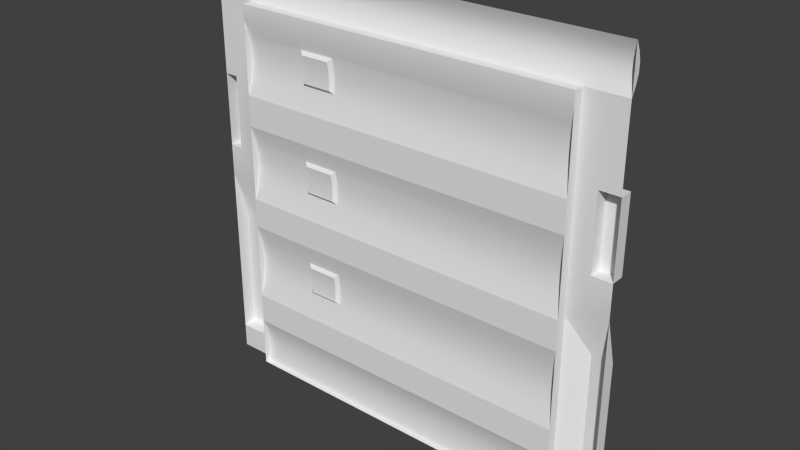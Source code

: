 # Source: maint2_6.blend  (saved by Blender 2.76.0; exported with 4.5.12 LTS)
import bpy
from mathutils import Matrix  # noqa: F401  (used for matrix-valued properties, if any)

bpy.ops.wm.read_factory_settings(use_empty=True)
scene = bpy.context.scene
scene.name = 'Scene'

# ---- collections
col_collection_1 = bpy.data.collections.new('Collection 1'); scene.collection.children.link(col_collection_1)

# ---- materials (node trees are filled in below, after node groups)
mat_maint2_6 = bpy.data.materials.new('maint2_6')
mat_maint2_6.alpha_threshold = 0.0
mat_maint2_6.use_transparent_shadow = False
mat_maint2_6.roughness = 0.5

# ---- material node trees

# ---- world
world_world = bpy.data.worlds.new('World'); scene.world = world_world
world_world.color = (0.05088, 0.05088, 0.05088)
world_world.use_sun_shadow = False
world_world.sun_shadow_jitter_overblur = 0.0
world_world.cycles.sampling_method = 'MANUAL'
world_world.cycles.sample_map_resolution = 256

# ---- meshes
me_maint2_6 = bpy.data.meshes.new('maint2_6')
me_maint2_6.from_pydata([(-1.04, -1.28, -1.28), (1.04, -1.28, -1.28), (1.04, -1.34, -1.28), (-1.04, -1.34, -1.28), (-1.04, -1.311, -1.28), (-1.04, -1.314, 0.5859), (-1.04, -1.3, 0.6729), (-1.04, -1.3, 0.7598), (-1.04, -1.314, 0.8468), (1.04, -1.314, 0.5859), (1.04, -1.3, 0.6729), (1.04, -1.3, 0.7598), (1.04, -1.314, 0.8468), (-1.04, -1.315, -0.05255), (-1.04, -1.3, 0.03884), (-1.04, -1.3, 0.1302), (-1.04, -1.315, 0.2216), (1.04, -1.34, -0.1439), (1.04, -1.315, -0.05255), (1.04, -1.3, 0.03884), (1.04, -1.3, 0.1302), (1.04, -1.315, 0.2216), (-1.04, -1.316, -0.6997), (-1.04, -1.3, -0.6053), (-1.04, -1.3, -0.5109), (-1.04, -1.316, -0.4165), (1.04, -1.316, -0.6997), (1.04, -1.3, -0.6053), (1.04, -1.3, -0.5109), (1.04, -1.316, -0.4165), (-1.04, -1.3, -1.212), (-1.04, -1.3, -1.133), (-1.04, -1.312, -1.055), (1.04, -1.3, -1.212), (1.04, -1.3, -1.133), (1.04, -1.312, -1.055), (1.28, -1.28, 1.28), (-1.28, -1.28, 1.28), (1.28, -1.28, 1.021), (-1.28, -1.28, 1.021), (-1.28, -1.255, 1.073), (-1.28, -1.24, 1.124), (-1.28, -1.24, 1.176), (-1.28, -1.255, 1.228), (1.28, -1.255, 1.228), (1.28, -1.24, 1.176), (1.28, -1.24, 1.124), (1.28, -1.255, 1.073), (-1.04, -1.28, 1.021), (1.04, -1.28, 1.021), (-1.04, -1.34, -1.28), (-1.04, -1.34, 1.021), (1.04, -1.34, 1.021), (1.04, -1.34, 0.9337), (-1.04, -1.28, -0.1439), (1.04, -1.28, -0.1439), (1.04, -1.34, 0.313), (1.04, -1.34, -0.3221), (1.28, -1.28, -1.133), (-1.28, -1.28, -1.133), (-1.04, -1.28, -0.9769), (1.04, -1.28, -1.133), (1.04, -1.28, -0.9769), (1.04, -1.34, -0.9769), (-1.28, -1.28, -0.07996), (1.28, -1.28, -0.07989), (-1.04, -1.28, -1.12), (-1.28, -1.2, -1.12), (-1.16, -1.28, -1.133), (-1.16, -1.28, -0.07996), (1.28, -1.2, -1.121), (-1.16, -1.2, -1.12), (1.16, -1.28, -0.07989), (-1.28, -1.2, -0.36), (-1.16, -1.2, -0.36), (1.28, -1.2, -0.36), (1.16, -1.2, -0.36), (1.16, -1.2, -1.121), (1.114, -1.23, -1.121), (-1.116, -1.23, -1.12), (-0.6401, -1.3, 0.6729), (-0.6401, -1.3, 0.7598), (-0.6401, -1.3, 0.03884), (-0.6401, -1.3, 0.1302), (-0.6401, -1.3, -0.6053), (-0.6401, -1.3, -0.5109), (-0.6401, -1.305, 0.6401), (-0.6401, -1.313, 0.8403), (-0.4199, -1.3, 0.6729), (-0.4199, -1.3, 0.7598), (-0.4199, -1.3, 0.03884), (-0.4199, -1.3, 0.1302), (-0.4199, -1.3, -0.6053), (-0.4199, -1.3, -0.5109), (-0.4199, -1.305, 0.6401), (-0.4199, -1.313, 0.8403), (-0.4399, -1.32, 0.6729), (-0.4399, -1.32, 0.7598), (-0.4399, -1.32, 0.03884), (-0.4399, -1.32, 0.1302), (-0.4399, -1.32, -0.6053), (-0.4399, -1.32, -0.5109), (-0.6201, -1.32, 0.6729), (-0.6201, -1.32, 0.7598), (-0.6201, -1.32, 0.03884), (-0.6201, -1.32, 0.1302), (-0.6201, -1.32, -0.6053), (-0.6201, -1.32, -0.5109), (-0.4399, -1.33, 0.8198), (-0.6201, -1.33, 0.8198), (-0.4399, -1.322, 0.6603), (-0.6201, -1.322, 0.6603), (-0.6401, -1.312, 0.2), (-0.4199, -1.312, 0.2), (-0.4399, -1.328, 0.1797), (-0.6201, -1.328, 0.1797), (-0.4399, -1.323, 0.02021), (-0.6201, -1.323, 0.02021), (-0.6401, -1.306, 0.000149), (-0.4199, -1.306, 0.000149), (-0.6401, -1.306, -0.6399), (-0.4199, -1.306, -0.6399), (-0.4399, -1.323, -0.6202), (-0.6201, -1.323, -0.6202), (-0.4399, -1.329, -0.46), (-0.6201, -1.329, -0.46), (-0.6401, -1.312, -0.4403), (-0.4199, -1.312, -0.4403), (-1.28, -1.28, 0.5597), (-1.2, -1.28, 0.5597), (-1.28, -1.28, 0.1199), (-1.2, -1.28, 0.1199), (1.28, -1.28, 0.1199), (1.16, -1.28, 0.1199), (1.28, -1.28, 0.5597), (1.16, -1.28, 0.5597), (1.28, -1.2, 0.5597), (-1.28, -1.2, 0.1199), (1.16, -1.2, 0.1199), (-1.2, -1.2, 0.1199), (-1.28, -1.2, 0.5597), (-1.2, -1.2, 0.5597), (1.28, -1.2, 0.1199), (1.16, -1.2, 0.5597), (-1.04, -1.34, 0.313), (-1.04, -1.34, 0.499), (-1.28, -1.28, -1.28), (-1.28, -1.255, 1.228), (-1.28, -1.28, 1.28), (1.28, -1.255, 1.073), (1.28, -1.28, 1.021), (1.28, -1.28, 1.021), (-1.28, -1.28, 1.021), (-1.28, -1.28, 1.021), (-1.28, -1.255, 1.073), (-1.28, -1.24, 1.124), (-1.28, -1.24, 1.176), (1.28, -1.28, 1.28), (1.28, -1.255, 1.228), (1.28, -1.24, 1.176), (1.28, -1.24, 1.124), (-1.04, -1.28, 1.021), (-1.04, -1.28, 1.021), (1.04, -1.28, 1.021), (1.04, -1.28, 1.021), (1.04, -1.28, -1.28), (1.04, -1.28, -1.28), (-1.04, -1.34, 0.9337), (-1.04, -1.34, 1.021), (-1.04, -1.34, 1.021), (1.04, -1.34, 1.021), (1.04, -1.34, 1.021), (1.04, -1.34, -1.28), (-1.04, -1.34, -0.3221), (1.04, -1.34, -0.9769), (-1.04, -1.28, -0.1439), (1.04, -1.28, -0.1439), (-1.28, -1.2, 0.1199), (-1.28, -1.2, 0.1199), (1.28, -1.2, 0.5597), (1.28, -1.2, 0.5597), (-1.04, -1.34, -0.7941), (1.28, -1.2, -1.121), (1.28, -1.2, -1.121), (1.28, -1.28, -1.133), (1.28, -1.28, -1.133), (-1.04, -1.28, -1.28), (-1.04, -1.28, -1.28), (-1.04, -1.28, -1.12), (-1.04, -1.28, -1.12), (1.04, -1.28, -1.133), (1.04, -1.28, -1.133), (-1.04, -1.34, -0.9769), (-1.04, -1.34, -0.9769), (1.04, -1.34, 0.499), (-1.04, -1.34, -0.1439), (1.04, -1.34, -0.7941), (-1.28, -1.2, -0.36), (-1.28, -1.28, -0.07996), (1.28, -1.2, -0.36), (-1.28, -1.28, -1.133), (-1.28, -1.28, -1.133), (-1.16, -1.28, -1.133), (-1.28, -1.2, -1.12), (-1.28, -1.2, -1.12), (-1.16, -1.2, -1.12), (-1.16, -1.2, -1.12), (-1.16, -1.2, -0.36), (1.28, -1.28, -1.28), (1.16, -1.2, -1.121), (1.16, -1.2, -1.121), (-1.116, -1.23, -1.12), (1.16, -1.28, 0.1199), (1.16, -1.28, 0.1199), (1.28, -1.28, -0.07989), (1.16, -1.2, -0.36), (-0.6401, -1.313, 0.8403), (-0.6401, -1.313, 0.8403), (-0.6401, -1.3, -0.6053), (-0.6401, -1.3, -0.5109), (-0.6401, -1.3, 0.03884), (-0.6401, -1.3, 0.1302), (-0.6401, -1.3, 0.6729), (-0.6401, -1.3, 0.7598), (-0.4199, -1.305, 0.6401), (-0.4199, -1.305, 0.6401), (-0.4199, -1.313, 0.8403), (-0.4199, -1.313, 0.8403), (1.04, -1.311, -1.28), (-0.4199, -1.3, 0.6729), (-0.4199, -1.3, 0.7598), (-0.4199, -1.3, 0.03884), (-0.4199, -1.3, 0.1302), (-0.4199, -1.3, -0.6053), (-0.4199, -1.3, -0.5109), (-0.4399, -1.322, 0.6603), (-0.4399, -1.322, 0.6603), (-0.4399, -1.32, 0.6729), (-0.4399, -1.32, 0.7598), (-0.4399, -1.323, 0.02021), (-0.4399, -1.323, 0.02021), (-0.4399, -1.32, 0.03884), (-0.4399, -1.32, 0.1302), (-0.4399, -1.323, -0.6202), (-0.4399, -1.323, -0.6202), (-0.4399, -1.32, -0.6053), (-0.4399, -1.32, -0.5109), (-0.6401, -1.305, 0.6401), (-0.6401, -1.305, 0.6401), (-0.6201, -1.322, 0.6603), (-0.6201, -1.322, 0.6603), (-0.6201, -1.32, 0.6729), (-0.6201, -1.32, 0.7598), (-0.6201, -1.323, 0.02021), (-0.6201, -1.323, 0.02021), (-0.6201, -1.32, 0.03884), (-0.6201, -1.32, 0.1302), (-0.6201, -1.323, -0.6202), (-0.6201, -1.323, -0.6202), (-0.6201, -1.32, -0.6053), (-0.6201, -1.32, -0.5109), (-0.4399, -1.33, 0.8198), (-0.4399, -1.33, 0.8198), (-0.6201, -1.33, 0.8198), (-0.6201, -1.33, 0.8198), (-0.6401, -1.312, 0.2), (-0.6401, -1.312, 0.2), (-0.4199, -1.312, 0.2), (-0.4199, -1.312, 0.2), (-0.4399, -1.328, 0.1797), (-0.4399, -1.328, 0.1797), (-0.6201, -1.328, 0.1797), (-0.6201, -1.328, 0.1797), (-0.6401, -1.306, 0.000149), (-0.6401, -1.306, 0.000149), (-0.4199, -1.306, 0.000149), (-0.4199, -1.306, 0.000149), (-0.4199, -1.306, -0.6399), (-0.4199, -1.306, -0.6399), (-0.6401, -1.306, -0.6399), (-0.6401, -1.306, -0.6399), (-0.4399, -1.329, -0.46), (-0.4399, -1.329, -0.46), (-0.6201, -1.329, -0.46), (-0.6201, -1.329, -0.46), (-0.6401, -1.312, -0.4403), (-0.6401, -1.312, -0.4403), (-0.4199, -1.312, -0.4403), (-0.4199, -1.312, -0.4403), (-1.2, -1.28, 0.1199), (-1.2, -1.28, 0.1199), (-1.2, -1.28, 0.5597), (-1.2, -1.28, 0.5597), (-1.28, -1.28, 0.5597), (-1.28, -1.28, 0.5597), (-1.28, -1.28, 0.1199), (-1.28, -1.28, 0.1199), (1.28, -1.28, 0.1199), (1.28, -1.28, 0.1199), (1.16, -1.28, 0.5597), (1.16, -1.28, 0.5597), (1.28, -1.28, 0.5597), (1.28, -1.28, 0.5597), (1.16, -1.2, 0.1199), (1.16, -1.2, 0.1199), (-1.2, -1.2, 0.1199), (-1.2, -1.2, 0.1199), (-1.28, -1.2, 0.5597), (-1.28, -1.2, 0.5597), (-1.2, -1.2, 0.5597), (-1.2, -1.2, 0.5597), (1.28, -1.2, 0.1199), (1.28, -1.2, 0.1199), (1.16, -1.2, 0.5597), (1.16, -1.2, 0.5597), (1.04, -1.34, 0.499), (1.04, -1.34, -0.1439), (1.04, -1.34, 0.313), (1.04, -1.34, -0.7941), (1.04, -1.34, -0.3221), (-1.04, -1.34, 0.499), (-1.04, -1.34, -0.1439), (-1.04, -1.34, 0.313), (-1.04, -1.34, -0.7941), (-1.04, -1.34, -0.3221)], [], [(0, 3, 2), (11, 230, 226), (320, 194, 56), (69, 289, 175), (245, 259, 246), (289, 291, 175), (266, 113, 272), (68, 201, 205), (210, 62, 215), (96, 97, 89), (88, 225, 236), (22, 23, 279), (8, 226, 216), (223, 7, 216), (132, 133, 142), (167, 168, 52), (135, 134, 314), (299, 212, 55), (285, 219, 24), (19, 231, 20), (256, 271, 114), (300, 313, 213), (163, 170, 48), (130, 178, 306), (297, 214, 72), (100, 92, 244), (28, 234, 287), (235, 249, 237), (20, 232, 267), (60, 71, 74), (104, 254, 82), (286, 127, 284), (106, 123, 84), (159, 158, 149), (13, 274, 276), (229, 230, 11), (253, 255, 241), (41, 40, 43), (34, 31, 35), (103, 81, 264), (156, 45, 46), (288, 93, 282), (149, 160, 159), (44, 147, 157), (43, 42, 41), (21, 20, 267), (255, 256, 242), (318, 181, 26), (313, 304, 213), (83, 105, 104), (322, 320, 56), (164, 299, 55), (165, 190, 208), (190, 185, 208), (228, 4, 33), (321, 13, 18), (292, 131, 310), (179, 311, 143), (73, 67, 59), (29, 28, 287), (182, 184, 209), (62, 176, 215), (233, 234, 28), (23, 24, 219), (55, 72, 76), (62, 78, 191), (184, 61, 209), (259, 260, 246), (257, 259, 245), (19, 18, 276), (92, 278, 244), (153, 154, 47), (197, 207, 206), (23, 218, 279), (197, 198, 207), (221, 15, 265), (224, 9, 5), (134, 180, 314), (75, 65, 58), (88, 96, 89), (12, 8, 167), (231, 232, 20), (87, 227, 109), (294, 308, 137), (198, 69, 207), (298, 312, 136), (31, 32, 35), (66, 68, 79), (151, 153, 47), (155, 156, 46), (220, 14, 221), (265, 15, 16), (214, 199, 76), (113, 270, 272), (94, 86, 111), (14, 220, 274), (147, 148, 157), (10, 229, 11), (22, 279, 277), (131, 139, 310), (295, 294, 137), (5, 6, 247), (285, 24, 25), (21, 16, 317), (161, 169, 186), (31, 34, 33), (183, 77, 199), (181, 22, 26), (118, 117, 119), (17, 57, 195), (145, 5, 9), (35, 32, 174), (57, 324, 195), (251, 252, 238), (6, 7, 223), (146, 202, 187), (212, 297, 72), (6, 222, 247), (27, 26, 277), (92, 100, 93), (27, 233, 28), (77, 76, 199), (198, 296, 289), (291, 293, 152), (146, 200, 202), (47, 154, 46), (277, 26, 22), (315, 145, 9), (252, 263, 261), (290, 130, 306), (237, 251, 238), (222, 6, 223), (102, 250, 80), (164, 38, 299), (305, 177, 307), (69, 198, 289), (210, 191, 78), (162, 175, 291), (301, 298, 136), (260, 283, 281), (309, 305, 307), (133, 138, 142), (224, 229, 10), (129, 141, 140), (16, 21, 267), (38, 302, 299), (110, 94, 111), (243, 257, 245), (72, 214, 76), (10, 9, 224), (14, 15, 221), (43, 40, 39), (149, 158, 36), (29, 25, 319), (16, 267, 265), (36, 150, 149), (154, 155, 46), (80, 81, 102), (280, 258, 121), (82, 83, 104), (156, 147, 44), (95, 89, 108), (246, 260, 281), (189, 187, 202), (216, 7, 8), (196, 63, 323), (39, 37, 43), (175, 207, 69), (291, 152, 162), (210, 78, 62), (29, 287, 25), (125, 107, 85), (53, 12, 167), (166, 172, 171), (49, 166, 171), (64, 73, 59), (72, 55, 212), (201, 203, 205), (218, 23, 219), (98, 99, 91), (13, 14, 274), (85, 107, 106), (316, 321, 18), (8, 12, 226), (16, 144, 317), (169, 50, 186), (117, 116, 119), (211, 71, 60), (98, 90, 240), (100, 101, 93), (268, 91, 269), (90, 98, 91), (12, 11, 226), (32, 192, 174), (25, 173, 319), (254, 273, 82), (170, 51, 48), (241, 255, 242), (277, 233, 27), (45, 156, 44), (63, 193, 323), (53, 167, 52), (89, 97, 108), (91, 99, 269), (81, 217, 264), (5, 247, 224), (96, 88, 236), (60, 188, 211), (250, 248, 80), (68, 205, 79), (242, 256, 114), (115, 105, 83), (127, 124, 284), (276, 231, 19), (227, 262, 109), (90, 275, 240), (30, 31, 33), (112, 115, 83), (239, 253, 241), (258, 122, 121), (238, 252, 261), (128, 129, 140), (84, 85, 106), (285, 25, 287), (204, 197, 206), (123, 120, 84), (70, 75, 58), (249, 251, 237), (93, 101, 282), (276, 18, 13), (54, 60, 74), (81, 103, 102), (311, 303, 143), (126, 125, 85), (4, 30, 33), (1, 0, 2)])
me_maint2_6.polygons.foreach_set('use_smooth', [0, 1, 1, 1, 1, 1, 1, 1, 1, 1, 1, 1, 1, 1, 1, 1, 1, 1, 1, 1, 1, 1, 1, 1, 1, 1, 1, 1, 1, 1, 1, 1, 1, 1, 1, 1, 1, 1, 1, 1, 1, 1, 1, 1, 1, 1, 1, 1, 1, 1, 1, 1, 1, 1, 1, 1, 1, 1, 1, 1, 1, 1, 1, 1, 1, 1, 1, 1, 1, 1, 1, 1, 1, 1, 1, 1, 1, 1, 1, 1, 1, 1, 1, 1, 1, 1, 1, 1, 1, 1, 1, 1, 1, 1, 1, 1, 1, 1, 1, 1, 1, 1, 1, 1, 1, 1, 1, 1, 1, 1, 1, 1, 1, 1, 1, 1, 1, 1, 1, 1, 1, 1, 1, 1, 1, 1, 1, 1, 1, 1, 1, 1, 1, 1, 1, 1, 1, 1, 1, 1, 1, 1, 1, 1, 1, 1, 1, 1, 1, 1, 1, 1, 1, 1, 1, 1, 1, 1, 1, 1, 1, 1, 1, 1, 1, 1, 1, 1, 1, 1, 1, 1, 1, 1, 1, 1, 1, 1, 1, 1, 1, 1, 1, 1, 1, 1, 1, 1, 1, 1, 1, 1, 1, 1, 1, 1, 1, 1, 1, 1, 1, 1, 1, 1, 1, 1, 1, 1, 1, 1, 1, 1, 1, 1, 1, 1, 1, 1, 1, 1, 1, 1, 1, 1, 1, 1, 1, 1, 1, 1, 1, 1, 1, 1, 1, 0])
_k = set([(17, 195), (56, 322), (57, 324), (144, 317), (145, 315), (173, 319), (174, 192), (181, 318), (194, 320), (196, 323), (316, 321)])
me_maint2_6.attributes.new('sharp_edge', 'BOOLEAN', 'EDGE').data.foreach_set('value', [ (min(e.vertices), max(e.vertices)) in _k for e in me_maint2_6.edges])
_uv = me_maint2_6.uv_layers.new(name='UVMap')
_uv.uv.foreach_set('vector', [0.0127, 0.009766, 0.0127, 0.009766, 0.0127, 0.009766, 0.09359, 0.7968, 0.664, 0.7968, 0.664, 0.8288, 0.9064, 0.6949, 0.09359, 0.6949, 0.09359, 0.6223, 0.9532, 0.4688, 0.9688, 0.5468, 0.9064, 0.4438, 0.6718, 0.2636, 0.7422, 0.2636, 0.6718, 0.3004, 0.9688, 0.5468, 0.9688, 0.7188, 0.9064, 0.4438, 0.7407, 0.5774, 0.6734, 0.5774, 0.7346, 0.5709, 0.9532, 0.05815, 1.0, 0.05815, 0.9532, 0.06347, 0.04679, 0.06222, 0.09359, 0.1184, 0.04679, 0.3594, 0.6703, 0.7628, 0.6703, 0.7968, 0.6655, 0.7968, 0.6655, 0.7628, 0.6655, 0.75, 0.6703, 0.7579, 0.9064, 0.2267, 0.9064, 0.2636, 0.75, 0.25, 0.9064, 0.8308, 0.664, 0.8288, 0.75, 0.8282, 0.75, 0.7968, 0.9064, 0.7968, 0.75, 0.8282, 0.0, 0.5476, 0.04679, 0.5476, 0.0, 0.5476, 0.9064, 0.8647, 0.9064, 0.8987, 0.09359, 0.8987, 0.04679, 0.7182, 0.0, 0.7182, 0.04679, 0.7182, 0.04679, 0.7187, 0.04679, 0.5468, 0.09359, 0.4438, 0.75, 0.328, 0.75, 0.3004, 0.9064, 0.3004, 0.09359, 0.5152, 0.664, 0.5152, 0.09359, 0.5509, 0.7422, 0.5509, 0.7422, 0.5702, 0.6718, 0.5702, 0.04679, 0.7187, 0.04679, 0.7187, 0.04679, 0.5468, 0.09359, 0.8987, 0.09359, 0.8987, 0.9064, 0.8987, 1.0, 0.5477, 1.0, 0.5477, 0.9688, 0.5477, 0.0, 0.5468, 0.0, 0.4688, 0.04679, 0.4688, 0.6703, 0.2664, 0.6655, 0.2664, 0.6703, 0.2612, 0.09359, 0.3004, 0.664, 0.3004, 0.664, 0.3292, 0.6718, 0.7579, 0.7422, 0.7579, 0.6718, 0.7628, 0.09359, 0.5509, 0.664, 0.5509, 0.664, 0.579, 0.9064, 0.1184, 0.9532, 0.06255, 0.9532, 0.3594, 0.7444, 0.5152, 0.7444, 0.5079, 0.7478, 0.5152, 0.7392, 0.3264, 0.6748, 0.3264, 0.7334, 0.322, 0.7444, 0.2636, 0.7444, 0.2577, 0.7478, 0.2636, 0.007875, 0.9595, 0.01037, 0.9797, 0.01037, 0.9189, 0.9064, 0.4795, 0.75, 0.5001, 0.664, 0.5001, 0.664, 0.7628, 0.664, 0.7968, 0.09359, 0.7968, 0.7422, 0.5079, 0.7422, 0.5152, 0.6718, 0.5152, 0.007875, 0.9392, 0.01037, 0.9189, 0.01037, 0.9797, 0.09359, 0.05723, 0.9064, 0.05723, 0.09359, 0.08782, 0.7444, 0.7968, 0.7478, 0.7968, 0.7444, 0.8202, 1.0, 0.9595, 0.0, 0.9595, 0.0, 0.9392, 0.6655, 0.3237, 0.6655, 0.2992, 0.6703, 0.3169, 0.01037, 0.9189, 0.007875, 0.9392, 0.007875, 0.9595, 0.0, 0.9797, 1.0, 0.9797, 0.0, 1.0, 0.01037, 0.9797, 0.007875, 0.9595, 0.007875, 0.9392, 0.09359, 0.5866, 0.09359, 0.5509, 0.664, 0.579, 0.7422, 0.5152, 0.7422, 0.5509, 0.6718, 0.5509, 0.09359, 0.1898, 0.9064, 0.1898, 0.09359, 0.2267, 0.04679, 0.7187, 0.04679, 0.5468, 0.04679, 0.5468, 0.7478, 0.5509, 0.7444, 0.5509, 0.7444, 0.5152, 0.9064, 0.6223, 0.9064, 0.6949, 0.09359, 0.6223, 0.09359, 0.8987, 0.04679, 0.7187, 0.09359, 0.4438, 0.09359, 0.0, 0.09359, 0.05723, 0.0, 0.0, 0.09359, 0.05723, 0.0, 0.05723, 0.0, 0.0, 0.09359, 0.0, 0.9064, 0.0, 0.09359, 0.02664, 0.9064, 0.4438, 0.9064, 0.4795, 0.09359, 0.4795, 0.9688, 0.7188, 0.9688, 0.5468, 0.9688, 0.7188, 0.0, 0.7187, 0.0, 0.5468, 0.04679, 0.7187, 0.001356, 0.3594, 0.001356, 0.06255, 0.01439, 0.05723, 0.09359, 0.3373, 0.09359, 0.3004, 0.664, 0.3292, 0.0, 0.06314, 0.0, 0.05815, 0.04679, 0.06314, 0.09359, 0.1184, 0.09359, 0.4438, 0.04679, 0.3594, 0.664, 0.2636, 0.664, 0.3004, 0.09359, 0.3004, 0.9064, 0.2636, 0.9064, 0.3004, 0.75, 0.3004, 0.09359, 0.4438, 0.04679, 0.4688, 0.04679, 0.3594, 0.09359, 0.1184, 0.06483, 0.06222, 0.09359, 0.05723, 0.0, 0.05815, 0.09359, 0.05815, 0.04679, 0.06314, 0.7422, 0.2636, 0.7422, 0.3004, 0.6718, 0.3004, 0.7422, 0.2577, 0.7422, 0.2636, 0.6718, 0.2636, 0.09359, 0.5152, 0.09359, 0.4795, 0.664, 0.5001, 0.6655, 0.2664, 0.6655, 0.2544, 0.6703, 0.2612, 1.0, 0.8987, 1.0, 0.9189, 0.0, 0.9189, 1.0, 0.3594, 0.9532, 0.3594, 0.9532, 0.06255, 0.9064, 0.2636, 0.75, 0.2636, 0.75, 0.25, 1.0, 0.3594, 1.0, 0.4688, 0.9532, 0.3594, 0.75, 0.5509, 0.9064, 0.5509, 0.75, 0.5781, 0.664, 0.75, 0.09359, 0.7289, 0.9064, 0.7289, 0.0, 0.7182, 0.0, 0.7182, 0.04679, 0.7182, 0.001356, 0.3594, 0.01439, 0.4688, 0.01439, 0.05723, 0.6655, 0.7628, 0.6703, 0.7628, 0.6655, 0.7968, 0.09359, 0.8308, 0.9064, 0.8308, 0.9064, 0.8647, 0.664, 0.5152, 0.664, 0.5509, 0.09359, 0.5509, 0.7364, 0.827, 0.6776, 0.827, 0.7311, 0.8215, 0.01439, 0.7186, 0.001356, 0.7186, 0.001356, 0.5468, 1.0, 0.4688, 0.9532, 0.4688, 0.9532, 0.3594, 0.01439, 0.5468, 0.001356, 0.5468, 0.001356, 0.7186, 0.9064, 0.05723, 0.9064, 0.08782, 0.09359, 0.08782, 0.9064, 0.06347, 0.9532, 0.05815, 0.936, 0.06347, 0.0, 0.8987, 1.0, 0.8987, 0.0, 0.9189, 1.0, 0.9392, 1.0, 0.9595, 0.0, 0.9392, 0.75, 0.5152, 0.9064, 0.5152, 0.75, 0.5509, 0.75, 0.5781, 0.9064, 0.5509, 0.9064, 0.5866, 0.0, 0.4688, 0.0, 0.3594, 0.04679, 0.3594, 0.6734, 0.5774, 0.6795, 0.5709, 0.7346, 0.5709, 0.6759, 0.75, 0.7381, 0.75, 0.7325, 0.7579, 0.9064, 0.5152, 0.75, 0.5152, 0.75, 0.5001, 1.0, 0.9797, 1.0, 1.0, 0.0, 1.0, 0.09359, 0.7628, 0.664, 0.7628, 0.09359, 0.7968, 0.9064, 0.2267, 0.75, 0.25, 0.664, 0.25, 0.9688, 0.5468, 0.9688, 0.5468, 0.9688, 0.7188, 0.01439, 0.5468, 0.01439, 0.7186, 0.001356, 0.5468, 0.9064, 0.7289, 0.9064, 0.7628, 0.75, 0.75, 0.75, 0.328, 0.9064, 0.3004, 0.9064, 0.3373, 0.09359, 0.5866, 0.9064, 0.5866, 0.09359, 0.6223, 0.08084, 0.8987, 0.09062, 0.8987, 0.08084, 8.941e-08, 0.9064, 0.05723, 0.09359, 0.05723, 0.09359, 0.02664, 0.0, 0.06222, 0.04679, 0.06222, 0.0, 0.3594, 0.9064, 0.1898, 0.9064, 0.2267, 0.09359, 0.2267, 0.7396, 0.5001, 0.7337, 0.5079, 0.6744, 0.5001, 0.09359, 0.4438, 0.09359, 0.3742, 0.9064, 0.4438, 0.9064, 0.6949, 0.9064, 0.7289, 0.09359, 0.7289, 0.09359, 0.08782, 0.9064, 0.08782, 0.09359, 0.1184, 0.09359, 0.3742, 0.9064, 0.3742, 0.9064, 0.4438, 0.7422, 0.7628, 0.7422, 0.7968, 0.6718, 0.7968, 0.9064, 0.7628, 0.9064, 0.7968, 0.75, 0.7968, 1.0, 0.0, 0.9532, 0.05723, 0.9064, 0.0, 0.04679, 0.5468, 0.0, 0.5468, 0.04679, 0.4688, 0.9064, 0.7628, 0.75, 0.7628, 0.75, 0.75, 0.09359, 0.2636, 0.09359, 0.2267, 0.664, 0.25, 0.6655, 0.2664, 0.6703, 0.2664, 0.6655, 0.2992, 0.09359, 0.2636, 0.664, 0.2636, 0.09359, 0.3004, 0.04679, 0.06222, 0.04679, 0.3594, 0.0, 0.3594, 1.0, 0.4688, 1.0, 0.5468, 0.9688, 0.5468, 0.9688, 0.7188, 1.0, 0.7188, 1.0, 0.8987, 1.0, 0.0, 1.0, 0.05723, 0.9532, 0.05723, 0.0, 0.9189, 1.0, 0.9189, 0.0, 0.9392, 0.664, 0.25, 0.09359, 0.2267, 0.9064, 0.2267, 0.09359, 0.6949, 0.9064, 0.6949, 0.09359, 0.7289, 0.7422, 0.7968, 0.7422, 0.8202, 0.6718, 0.8202, 0.9688, 0.5477, 1.0, 0.5477, 0.9688, 0.5477, 0.6718, 0.7628, 0.7422, 0.7628, 0.6718, 0.7968, 0.75, 0.7628, 0.9064, 0.7628, 0.75, 0.7968, 0.7444, 0.7628, 0.7444, 0.7579, 0.7478, 0.7628, 0.09359, 0.8987, 0.0, 0.8987, 0.04679, 0.7187, 0.9688, 0.5468, 1.0, 0.5468, 1.0, 0.7188, 0.9532, 0.4688, 1.0, 0.4688, 0.9688, 0.5468, 0.04679, 0.06314, 0.09359, 0.05815, 0.06483, 0.06314, 0.9064, 0.8987, 0.9064, 0.4438, 0.9688, 0.7188, 0.01439, 0.7186, 0.01439, 0.5468, 0.001356, 0.7186, 0.7422, 0.3004, 0.7422, 0.3203, 0.6718, 0.3203, 0.9688, 0.7188, 0.9688, 0.5468, 1.0, 0.7188, 0.04679, 0.5476, 0.04679, 0.5476, 0.0, 0.5476, 0.664, 0.75, 0.664, 0.7628, 0.09359, 0.7628, 0.9688, 0.7176, 0.9688, 0.7176, 1.0, 0.7176, 0.9064, 0.5866, 0.09359, 0.5866, 0.664, 0.579, 0.0, 0.8987, 0.0, 0.7187, 0.04679, 0.7187, 0.6816, 0.7579, 0.6759, 0.75, 0.7325, 0.7579, 0.6718, 0.2577, 0.7422, 0.2577, 0.6718, 0.2636, 0.04679, 0.4688, 0.0, 0.4688, 0.04679, 0.3594, 0.09359, 0.7628, 0.09359, 0.7289, 0.664, 0.75, 0.9064, 0.5152, 0.9064, 0.5509, 0.75, 0.5509, 0.01037, 0.9797, 0.01037, 0.9189, 0.01439, 0.8987, 0.01037, 0.9189, 0.01037, 0.9797, 0.01439, 1.0, 0.09359, 0.3373, 0.9064, 0.3373, 0.09359, 0.3742, 0.9064, 0.5866, 0.664, 0.579, 0.75, 0.5781, 0.01439, 1.0, 0.01439, 0.8987, 0.01037, 0.9189, 1.0, 0.9189, 1.0, 0.9392, 0.0, 0.9392, 0.7478, 0.7628, 0.7478, 0.7968, 0.7444, 0.7628, 0.7369, 0.25, 0.7315, 0.2577, 0.6771, 0.25, 0.7478, 0.5152, 0.7478, 0.5509, 0.7444, 0.5152, 1.0, 0.9595, 1.0, 0.9797, 0.0, 0.9797, 0.6655, 0.8282, 0.6655, 0.7968, 0.6703, 0.8202, 0.6718, 0.3004, 0.7422, 0.3004, 0.6718, 0.3203, 0.9064, 0.06255, 0.9064, 0.0, 0.9532, 0.05723, 0.75, 0.8282, 0.9064, 0.7968, 0.9064, 0.8308, 0.09359, 0.1898, 0.09359, 0.1184, 0.9064, 0.1898, 0.01439, 0.8987, 0.01439, 1.0, 0.01037, 0.9797, 0.9064, 0.4438, 0.9532, 0.3594, 0.9532, 0.4688, 0.9688, 0.7188, 1.0, 0.8987, 0.9064, 0.8987, 0.04679, 0.06222, 0.06483, 0.06222, 0.09359, 0.1184, 0.09359, 0.3373, 0.664, 0.3292, 0.9064, 0.3373, 0.7444, 0.3203, 0.7444, 0.3004, 0.7478, 0.3004, 0.09359, 0.8647, 0.09359, 0.8308, 0.9064, 0.8647, 0.08084, 0.0, 0.09062, 0.0, 0.09062, 0.8987, 0.08084, 0.8987, 0.08084, 0.0, 0.09062, 0.8987, 0.01439, 0.4688, 0.001356, 0.3594, 0.01439, 0.05723, 0.04679, 0.4688, 0.09359, 0.4438, 0.04679, 0.5468, 1.0, 0.05815, 1.0, 0.06347, 0.9532, 0.06347, 0.75, 0.2636, 0.9064, 0.2636, 0.75, 0.3004, 0.6703, 0.5152, 0.6703, 0.5509, 0.6655, 0.5509, 0.9064, 0.4795, 0.9064, 0.5152, 0.75, 0.5001, 0.7478, 0.3004, 0.7444, 0.3004, 0.7444, 0.2636, 0.09359, 0.4438, 0.9064, 0.4438, 0.09359, 0.4795, 0.9064, 0.8308, 0.09359, 0.8308, 0.664, 0.8288, 0.9064, 0.5866, 0.9064, 0.6223, 0.09359, 0.6223, 0.09062, 0.8987, 0.09062, 8.941e-08, 0.08084, 8.941e-08, 0.7337, 0.5079, 0.6803, 0.5079, 0.6744, 0.5001, 0.936, 0.06255, 0.9532, 0.06255, 0.9064, 0.1184, 0.6703, 0.5152, 0.6655, 0.5152, 0.6703, 0.5079, 0.6703, 0.2664, 0.6703, 0.2992, 0.6655, 0.2992, 0.6655, 0.5781, 0.6655, 0.5509, 0.6703, 0.5702, 0.6655, 0.5152, 0.6703, 0.5152, 0.6655, 0.5509, 0.09359, 0.8308, 0.09359, 0.7968, 0.664, 0.8288, 0.9064, 0.08782, 0.9064, 0.1184, 0.09359, 0.1184, 0.9064, 0.3373, 0.9064, 0.3742, 0.09359, 0.3742, 0.7444, 0.5079, 0.7478, 0.5001, 0.7478, 0.5152, 0.09359, 0.8987, 0.9064, 0.8987, 0.9064, 0.8987, 0.6718, 0.5152, 0.7422, 0.5152, 0.6718, 0.5509, 0.664, 0.25, 0.664, 0.2636, 0.09359, 0.2636, 0.0, 0.9595, 1.0, 0.9595, 0.0, 0.9797, 0.09359, 0.1184, 0.9064, 0.1184, 0.9064, 0.1898, 0.09359, 0.8647, 0.9064, 0.8647, 0.09359, 0.8987, 0.6655, 0.7968, 0.6703, 0.7968, 0.6703, 0.8202, 0.6655, 0.5509, 0.6703, 0.5509, 0.6703, 0.5702, 0.7478, 0.7968, 0.7478, 0.8282, 0.7444, 0.8202, 0.9064, 0.7289, 0.75, 0.75, 0.664, 0.75, 0.6703, 0.7628, 0.6655, 0.7628, 0.6703, 0.7579, 0.9064, 0.1184, 0.9064, 0.06255, 0.936, 0.06255, 0.7444, 0.7579, 0.7478, 0.75, 0.7478, 0.7628, 0.9532, 0.05815, 0.9532, 0.06347, 0.936, 0.06347, 0.6718, 0.5509, 0.7422, 0.5509, 0.6718, 0.5702, 0.7444, 0.5702, 0.7444, 0.5509, 0.7478, 0.5509, 0.6748, 0.3264, 0.6807, 0.322, 0.7334, 0.322, 0.664, 0.5001, 0.664, 0.5152, 0.09359, 0.5152, 0.6776, 0.827, 0.683, 0.8215, 0.7311, 0.8215, 0.6655, 0.5152, 0.6655, 0.5001, 0.6703, 0.5079, 0.9064, 0.02664, 0.9064, 0.05723, 0.09359, 0.02664, 0.7478, 0.5781, 0.7444, 0.5702, 0.7478, 0.5509, 0.6718, 0.5079, 0.7422, 0.5079, 0.6718, 0.5152, 0.7315, 0.2577, 0.6826, 0.2577, 0.6771, 0.25, 0.6718, 0.7968, 0.7422, 0.7968, 0.6718, 0.8202, 1.0, 0.7176, 0.9688, 0.7176, 1.0, 0.7176, 0.7478, 0.2636, 0.7478, 0.3004, 0.7444, 0.2636, 0.75, 0.328, 0.9064, 0.3373, 0.664, 0.3292, 1.0, 0.06255, 1.0, 0.3594, 0.9532, 0.06255, 0.7444, 0.2577, 0.7478, 0.25, 0.7478, 0.2636, 0.001356, 0.06222, 0.001356, 0.3594, 0.01439, 0.05723, 0.7422, 0.7579, 0.7422, 0.7628, 0.6718, 0.7628, 0.6655, 0.2992, 0.6703, 0.2992, 0.6703, 0.3169, 0.664, 0.5001, 0.09359, 0.4795, 0.9064, 0.4795, 0.9064, 0.4438, 0.9064, 0.1184, 0.9532, 0.3594, 0.7478, 0.7968, 0.7444, 0.7968, 0.7444, 0.7628, 0.0, 0.5468, 0.04679, 0.5468, 0.04679, 0.7187, 0.7478, 0.328, 0.7444, 0.3203, 0.7478, 0.3004, 0.9064, 0.0, 0.9064, 0.02664, 0.09359, 0.02664, 0.0127, 0.009766, 0.0127, 0.009766, 0.0127, 0.009766])
me_maint2_6.materials.append(mat_maint2_6)
me_maint2_6.use_remesh_preserve_volume = False
me_maint2_6.use_remesh_preserve_attributes = False
me_maint2_6.use_mirror_vertex_groups = False
me_maint2_6.update()

# ---- objects
ob_maint2_6_mesh = bpy.data.objects.new('maint2_6_mesh', me_maint2_6)

# ---- transforms, parenting, visibility, modifiers, constraints
ob_maint2_6_mesh.location = (0.0, 0.0, 0.0)
ob_maint2_6_mesh.lineart.crease_threshold = 0.0

# ---- collection membership
col_collection_1.objects.link(ob_maint2_6_mesh)

# ---- scene / render settings (as saved in the file)
scene.frame_start = 1; scene.frame_end = 2; scene.frame_set(1)
scene.render.engine = 'BLENDER_EEVEE_NEXT'
scene.render.resolution_percentage = 50
scene.render.dither_intensity = 0.0
scene.cycles.use_denoising = False
scene.cycles.samples = 10
scene.cycles.sampling_pattern = 'TABULATED_SOBOL'
scene.cycles.light_sampling_threshold = 0.0
scene.cycles.use_adaptive_sampling = False
scene.cycles.use_light_tree = False
scene.cycles.blur_glossy = 0.0
scene.cycles.pixel_filter_type = 'GAUSSIAN'
scene.cycles.sample_clamp_indirect = 0.0
scene.view_settings.view_transform = 'Standard'
bpy.context.view_layer.update()

# ---- added for rendering (the .blend has no active camera and no usable light): camera, sun
cam_auto = bpy.data.cameras.new('AutoCamera')
cam_auto.lens = 50.0
cam_auto.sensor_width = 36.0
cam_auto.clip_end = 1000.0
ob_auto_camera = bpy.data.objects.new('AutoCamera', cam_auto)
scene.collection.objects.link(ob_auto_camera)
ob_auto_camera.location = (3.35217, -5.29261, 2.68174)
ob_auto_camera.rotation_euler = (1.09748, -7.21219e-08, 0.694738)
scene.camera = ob_auto_camera
light_auto_sun = bpy.data.lights.new('AutoSun', 'SUN')
light_auto_sun.energy = 3.0
light_auto_sun.angle = 0.0523599
ob_auto_sun = bpy.data.objects.new('AutoSun', light_auto_sun)
scene.collection.objects.link(ob_auto_sun)
ob_auto_sun.rotation_euler = (0.872665, 0.174533, 0.523599)
bpy.context.view_layer.update()

